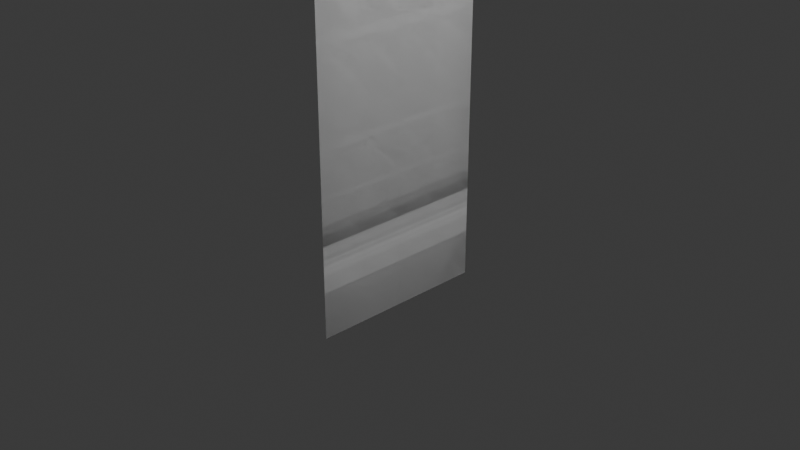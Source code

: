 # Source: Cloth_Base.blend  (saved by Blender 4.1.23; exported with 4.5.12 LTS)
import bpy
from mathutils import Matrix  # noqa: F401  (used for matrix-valued properties, if any)

bpy.ops.wm.read_factory_settings(use_empty=True)
scene = bpy.context.scene
scene.name = 'Scene'

# ---- collections
col_collection = bpy.data.collections.new('Collection'); scene.collection.children.link(col_collection)

# ---- world
world_world = bpy.data.worlds.new('World'); scene.world = world_world
world_world.use_nodes = True; world_world.node_tree.nodes.clear()
_N = world_world.node_tree.nodes; _L = world_world.node_tree.links
n0 = _N.new('ShaderNodeOutputWorld'); n0.name = 'World Output'; n0.location = (300, 300)
n1 = _N.new('ShaderNodeBackground'); n1.name = 'Background'; n1.location = (10, 300)
n1.inputs[0].default_value = (0.05088, 0.05088, 0.05088, 1.0)
_L.new(n1.outputs[0], n0.inputs[0])
n0.is_active_output = True
world_world.color = (0.05088, 0.05088, 0.05088)
world_world.use_sun_shadow = False
world_world.sun_shadow_jitter_overblur = 0.0

# ---- cameras
cam_camera = bpy.data.cameras.new('Camera')
cam_camera.clip_end = 100.0
cam_camera.ortho_scale = 7.314

# ---- lights
light_light = bpy.data.lights.new('Light', 'POINT')
light_light.transmission_factor = 0.0
light_light.energy = 1000.0
light_light.shadow_soft_size = 0.1
light_light.shadow_maximum_resolution = 0.006
light_light.use_absolute_resolution = True

# ---- meshes
me_plane = bpy.data.meshes.new('Plane')
me_plane.from_pydata([(-3.143, -1.0, -9.368e-08), (1.0, -1.0, 0.0), (-3.143, 1.0, -9.368e-08), (1.0, 1.0, 0.0), (-1.072, -1.0, -4.684e-08), (-1.072, 1.0, -4.684e-08), (-3.143, 0.0, -9.368e-08), (1.0, 0.0, 0.0), (-1.072, 0.0, -4.684e-08), (-2.107, 1.0, -7.026e-08), (-2.107, -1.0, -7.026e-08), (-2.107, 0.0, -7.026e-08), (-0.02638, -1.0, -2.321e-08), (-0.02638, 1.0, -2.321e-08), (-0.02638, 0.0, -2.321e-08), (-3.143, -0.5, -9.368e-08), (0.4868, -1.0, -1.16e-08), (1.0, 0.5, 0.0), (-2.625, 1.0, -8.197e-08), (-1.589, -1.0, -5.855e-08), (-0.5489, 1.0, -3.502e-08), (-1.072, 0.5, -4.684e-08), (-3.143, 0.5, -9.368e-08), (1.0, -0.5, 0.0), (-1.072, -0.5, -4.684e-08), (-2.625, 0.0, -8.197e-08), (-0.5489, 0.0, -3.502e-08), (-1.589, 1.0, -5.855e-08), (-2.625, -1.0, -8.197e-08), (-1.589, 0.0, -5.855e-08), (-2.107, -0.5, -7.026e-08), (-2.107, 0.5, -7.026e-08), (-0.5489, -1.0, -3.502e-08), (0.4868, 1.0, -1.16e-08), (0.4868, 0.0, -1.16e-08), (-0.02638, -0.5, -2.321e-08), (-0.02638, 0.5, -2.321e-08), (-0.5489, 0.5, -3.502e-08), (-0.5489, -0.5, -3.502e-08), (-2.625, 0.5, -8.197e-08), (-2.625, -0.5, -8.197e-08), (0.4868, -0.5, -1.16e-08), (-1.589, -0.5, -5.855e-08), (-1.589, 0.5, -5.855e-08), (0.4868, 0.5, -1.16e-08), (-3.143, -0.5, -9.368e-08), (-3.143, -1.0, -9.368e-08), (0.4868, -1.0, -1.16e-08), (1.0, -1.0, 0.0), (1.0, 0.5, 0.0), (1.0, 1.0, 0.0), (-2.625, 1.0, -8.197e-08), (-3.143, 1.0, -9.368e-08), (-1.589, -1.0, -5.855e-08), (-1.072, -1.0, -4.684e-08), (-0.5489, 1.0, -3.502e-08), (-1.072, 1.0, -4.684e-08), (-1.072, 0.5, -4.684e-08), (-3.143, 0.5, -9.368e-08), (-3.143, 0.0, -9.368e-08), (1.0, -0.5, 0.0), (1.0, 0.0, 0.0), (-1.072, -0.5, -4.684e-08), (-1.072, 0.0, -4.684e-08), (-2.625, 0.0, -8.197e-08), (-0.5489, 0.0, -3.502e-08), (-1.589, 1.0, -5.855e-08), (-2.107, 1.0, -7.026e-08), (-2.625, -1.0, -8.197e-08), (-2.107, -1.0, -7.026e-08), (-1.589, 0.0, -5.855e-08), (-2.107, 0.0, -7.026e-08), (-2.107, -0.5, -7.026e-08), (-2.107, 0.5, -7.026e-08), (-0.5489, -1.0, -3.502e-08), (-0.02638, -1.0, -2.321e-08), (0.4868, 1.0, -1.16e-08), (-0.02638, 1.0, -2.321e-08), (0.4868, 0.0, -1.16e-08), (-0.02638, 0.0, -2.321e-08), (-0.02638, -0.5, -2.321e-08), (-0.02638, 0.5, -2.321e-08), (-0.5489, 0.5, -3.502e-08), (-0.5489, -0.5, -3.502e-08), (-2.625, 0.5, -8.197e-08), (-2.625, -0.5, -8.197e-08), (0.4868, -0.5, -1.16e-08), (-1.589, -0.5, -5.855e-08), (-1.589, 0.5, -5.855e-08), (0.4868, 0.5, -1.16e-08)], [], [(44, 33, 3, 17), (43, 27, 5, 21), (42, 29, 8, 24), (41, 34, 7, 23), (40, 25, 11, 30), (39, 18, 9, 31), (38, 26, 14, 35), (37, 20, 13, 36), (21, 5, 20, 37), (8, 21, 37, 26), (26, 37, 36, 14), (24, 8, 26, 38), (4, 24, 38, 32), (32, 38, 35, 12), (22, 2, 18, 39), (6, 22, 39, 25), (25, 39, 31, 11), (15, 6, 25, 40), (0, 15, 40, 28), (28, 40, 30, 10), (35, 14, 34, 41), (12, 35, 41, 16), (16, 41, 23, 1), (30, 11, 29, 42), (10, 30, 42, 19), (19, 42, 24, 4), (31, 9, 27, 43), (11, 31, 43, 29), (29, 43, 21, 8), (36, 13, 33, 44), (14, 36, 44, 34), (34, 44, 17, 7), (89, 49, 50, 76), (88, 57, 56, 66), (87, 62, 63, 70), (86, 60, 61, 78), (85, 72, 71, 64), (84, 73, 67, 51), (83, 80, 79, 65), (82, 81, 77, 55), (57, 82, 55, 56), (63, 65, 82, 57), (65, 79, 81, 82), (62, 83, 65, 63), (54, 74, 83, 62), (74, 75, 80, 83), (58, 84, 51, 52), (59, 64, 84, 58), (64, 71, 73, 84), (45, 85, 64, 59), (46, 68, 85, 45), (68, 69, 72, 85), (80, 86, 78, 79), (75, 47, 86, 80), (47, 48, 60, 86), (72, 87, 70, 71), (69, 53, 87, 72), (53, 54, 62, 87), (73, 88, 66, 67), (71, 70, 88, 73), (70, 63, 57, 88), (81, 89, 76, 77), (79, 78, 89, 81), (78, 61, 49, 89), (28, 10, 69, 68), (2, 22, 58, 52), (22, 6, 59, 58), (6, 15, 45, 59), (15, 0, 46, 45), (1, 23, 60, 48), (23, 7, 61, 60), (12, 16, 47, 75), (16, 1, 48, 47), (7, 17, 49, 61), (4, 32, 74, 54), (17, 3, 50, 49), (32, 12, 75, 74), (9, 18, 51, 67), (3, 33, 76, 50), (18, 2, 52, 51), (33, 13, 77, 76), (10, 19, 53, 69), (19, 4, 54, 53), (5, 27, 66, 56), (27, 9, 67, 66), (13, 20, 55, 77), (20, 5, 56, 55), (0, 28, 68, 46)])
me_plane.polygons.foreach_set('use_smooth', [True] * 88)
_uv = me_plane.uv_layers.new(name='UVMap')
_uv.uv.foreach_set('vector', [0.8761, 0.75, 0.8761, 1.0, 1.0, 1.0, 1.0, 0.75, 0.375, 0.75, 0.375, 1.0, 0.5, 1.0, 0.5, 0.75, 0.375, 0.25, 0.375, 0.5, 0.5, 0.5, 0.5, 0.25, 0.8761, 0.25, 0.8761, 0.5, 1.0, 0.5, 1.0, 0.25, 0.125, 0.25, 0.125, 0.5, 0.25, 0.5, 0.25, 0.25, 0.125, 0.75, 0.125, 1.0, 0.25, 1.0, 0.25, 0.75, 0.6261, 0.25, 0.6261, 0.5, 0.7523, 0.5, 0.7523, 0.25, 0.6261, 0.75, 0.6261, 1.0, 0.7523, 1.0, 0.7523, 0.75, 0.5, 0.75, 0.5, 1.0, 0.6261, 1.0, 0.6261, 0.75, 0.5, 0.5, 0.5, 0.75, 0.6261, 0.75, 0.6261, 0.5, 0.6261, 0.5, 0.6261, 0.75, 0.7523, 0.75, 0.7523, 0.5, 0.5, 0.25, 0.5, 0.5, 0.6261, 0.5, 0.6261, 0.25, 0.5, 0.0, 0.5, 0.25, 0.6261, 0.25, 0.6261, 0.0, 0.6261, 0.0, 0.6261, 0.25, 0.7523, 0.25, 0.7523, 0.0, 0.0, 0.75, 0.0, 1.0, 0.125, 1.0, 0.125, 0.75, 0.0, 0.5, 0.0, 0.75, 0.125, 0.75, 0.125, 0.5, 0.125, 0.5, 0.125, 0.75, 0.25, 0.75, 0.25, 0.5, 0.0, 0.25, 0.0, 0.5, 0.125, 0.5, 0.125, 0.25, 0.0, 0.0, 0.0, 0.25, 0.125, 0.25, 0.125, 0.0, 0.125, 0.0, 0.125, 0.25, 0.25, 0.25, 0.25, 0.0, 0.7523, 0.25, 0.7523, 0.5, 0.8761, 0.5, 0.8761, 0.25, 0.7523, 0.0, 0.7523, 0.25, 0.8761, 0.25, 0.8761, 0.0, 0.8761, 0.0, 0.8761, 0.25, 1.0, 0.25, 1.0, 0.0, 0.25, 0.25, 0.25, 0.5, 0.375, 0.5, 0.375, 0.25, 0.25, 0.0, 0.25, 0.25, 0.375, 0.25, 0.375, 0.0, 0.375, 0.0, 0.375, 0.25, 0.5, 0.25, 0.5, 0.0, 0.25, 0.75, 0.25, 1.0, 0.375, 1.0, 0.375, 0.75, 0.25, 0.5, 0.25, 0.75, 0.375, 0.75, 0.375, 0.5, 0.375, 0.5, 0.375, 0.75, 0.5, 0.75, 0.5, 0.5, 0.7523, 0.75, 0.7523, 1.0, 0.8761, 1.0, 0.8761, 0.75, 0.7523, 0.5, 0.7523, 0.75, 0.8761, 0.75, 0.8761, 0.5, 0.8761, 0.5, 0.8761, 0.75, 1.0, 0.75, 1.0, 0.5, 0.8761, 0.75, 1.0, 0.75, 1.0, 1.0, 0.8761, 1.0, 0.375, 0.75, 0.5, 0.75, 0.5, 1.0, 0.375, 1.0, 0.375, 0.25, 0.5, 0.25, 0.5, 0.5, 0.375, 0.5, 0.8761, 0.25, 1.0, 0.25, 1.0, 0.5, 0.8761, 0.5, 0.125, 0.25, 0.25, 0.25, 0.25, 0.5, 0.125, 0.5, 0.125, 0.75, 0.25, 0.75, 0.25, 1.0, 0.125, 1.0, 0.6261, 0.25, 0.7523, 0.25, 0.7523, 0.5, 0.6261, 0.5, 0.6261, 0.75, 0.7523, 0.75, 0.7523, 1.0, 0.6261, 1.0, 0.5, 0.75, 0.6261, 0.75, 0.6261, 1.0, 0.5, 1.0, 0.5, 0.5, 0.6261, 0.5, 0.6261, 0.75, 0.5, 0.75, 0.6261, 0.5, 0.7523, 0.5, 0.7523, 0.75, 0.6261, 0.75, 0.5, 0.25, 0.6261, 0.25, 0.6261, 0.5, 0.5, 0.5, 0.5, 0.0, 0.6261, 0.0, 0.6261, 0.25, 0.5, 0.25, 0.6261, 0.0, 0.7523, 0.0, 0.7523, 0.25, 0.6261, 0.25, 0.0, 0.75, 0.125, 0.75, 0.125, 1.0, 0.0, 1.0, 0.0, 0.5, 0.125, 0.5, 0.125, 0.75, 0.0, 0.75, 0.125, 0.5, 0.25, 0.5, 0.25, 0.75, 0.125, 0.75, 0.0, 0.25, 0.125, 0.25, 0.125, 0.5, 0.0, 0.5, 0.0, 0.0, 0.125, 0.0, 0.125, 0.25, 0.0, 0.25, 0.125, 0.0, 0.25, 0.0, 0.25, 0.25, 0.125, 0.25, 0.7523, 0.25, 0.8761, 0.25, 0.8761, 0.5, 0.7523, 0.5, 0.7523, 0.0, 0.8761, 0.0, 0.8761, 0.25, 0.7523, 0.25, 0.8761, 0.0, 1.0, 0.0, 1.0, 0.25, 0.8761, 0.25, 0.25, 0.25, 0.375, 0.25, 0.375, 0.5, 0.25, 0.5, 0.25, 0.0, 0.375, 0.0, 0.375, 0.25, 0.25, 0.25, 0.375, 0.0, 0.5, 0.0, 0.5, 0.25, 0.375, 0.25, 0.25, 0.75, 0.375, 0.75, 0.375, 1.0, 0.25, 1.0, 0.25, 0.5, 0.375, 0.5, 0.375, 0.75, 0.25, 0.75, 0.375, 0.5, 0.5, 0.5, 0.5, 0.75, 0.375, 0.75, 0.7523, 0.75, 0.8761, 0.75, 0.8761, 1.0, 0.7523, 1.0, 0.7523, 0.5, 0.8761, 0.5, 0.8761, 0.75, 0.7523, 0.75, 0.8761, 0.5, 1.0, 0.5, 1.0, 0.75, 0.8761, 0.75, 0.125, 0.0, 0.25, 0.0, 0.25, 0.0, 0.125, 0.0, 0.0, 1.0, 0.0, 0.75, 0.0, 0.75, 0.0, 1.0, 0.0, 0.75, 0.0, 0.5, 0.0, 0.5, 0.0, 0.75, 0.0, 0.5, 0.0, 0.25, 0.0, 0.25, 0.0, 0.5, 0.0, 0.25, 0.0, 0.0, 0.0, 0.0, 0.0, 0.25, 1.0, 0.0, 1.0, 0.25, 1.0, 0.25, 1.0, 0.0, 1.0, 0.25, 1.0, 0.5, 1.0, 0.5, 1.0, 0.25, 0.7523, 0.0, 0.8761, 0.0, 0.8761, 0.0, 0.7523, 0.0, 0.8761, 0.0, 1.0, 0.0, 1.0, 0.0, 0.8761, 0.0, 1.0, 0.5, 1.0, 0.75, 1.0, 0.75, 1.0, 0.5, 0.5, 0.0, 0.6261, 0.0, 0.6261, 0.0, 0.5, 0.0, 1.0, 0.75, 1.0, 1.0, 1.0, 1.0, 1.0, 0.75, 0.6261, 0.0, 0.7523, 0.0, 0.7523, 0.0, 0.6261, 0.0, 0.25, 1.0, 0.125, 1.0, 0.125, 1.0, 0.25, 1.0, 1.0, 1.0, 0.8761, 1.0, 0.8761, 1.0, 1.0, 1.0, 0.125, 1.0, 0.0, 1.0, 0.0, 1.0, 0.125, 1.0, 0.8761, 1.0, 0.7523, 1.0, 0.7523, 1.0, 0.8761, 1.0, 0.25, 0.0, 0.375, 0.0, 0.375, 0.0, 0.25, 0.0, 0.375, 0.0, 0.5, 0.0, 0.5, 0.0, 0.375, 0.0, 0.5, 1.0, 0.375, 1.0, 0.375, 1.0, 0.5, 1.0, 0.375, 1.0, 0.25, 1.0, 0.25, 1.0, 0.375, 1.0, 0.7523, 1.0, 0.6261, 1.0, 0.6261, 1.0, 0.7523, 1.0, 0.6261, 1.0, 0.5, 1.0, 0.5, 1.0, 0.6261, 1.0, 0.0, 0.0, 0.125, 0.0, 0.125, 0.0, 0.0, 0.0])
me_plane.update()
arm_armature = bpy.data.armatures.new('Armature')  # bones are not reproduced

# ---- objects
ob_light = bpy.data.objects.new('Light', light_light)
ob_camera = bpy.data.objects.new('Camera', cam_camera)
ob_plane = bpy.data.objects.new('Plane', me_plane)
ob_root = bpy.data.objects.new('root', arm_armature)

# ---- transforms, parenting, visibility, modifiers, constraints
ob_light.location = (4.076, 1.005, 5.904)
ob_light.rotation_euler = (0.6503, 0.05522, 1.866)
ob_light.lock_rotations_4d = False
ob_light.empty_display_type = 'ARROWS'
ob_light.color = (0.0, 0.0, 0.0, 0.0)
ob_light.lineart.crease_threshold = 0.0
ob_camera.location = (7.359, -6.926, 4.958)
ob_camera.rotation_euler = (1.109, 0.0, 0.8149)
ob_camera.lock_rotations_4d = False
ob_camera.empty_display_type = 'ARROWS'
ob_camera.color = (0.0, 0.0, 0.0, 0.0)
ob_camera.display_type = 'WIRE'
ob_camera.lineart.crease_threshold = 0.0
ob_plane.parent = ob_root
ob_plane.matrix_parent_inverse = Matrix(((1.0, -0.0, 0.0, -0.0), (-0.0, 1.0, -0.0, 0.0), (0.0, -0.0, 1.0, 1.06), (-0.0, 0.0, -0.0, 1.0)))
ob_plane.location = (0.0, 0.0, 0.0)
ob_plane.rotation_euler = (0.0, 1.571, 0.0)
_vg = ob_plane.vertex_groups.new(name='Cloth_Bone1')
for _i, _w in zip([0, 2, 4, 5, 6, 9, 10, 15, 18, 19, 20, 21, 22, 24, 25, 27, 28, 30, 31, 32, 37, 38, 39, 40, 42, 43, 45, 46, 51, 52, 53, 54, 55, 56, 57, 58, 59, 62, 64, 66, 67, 68, 69, 72, 73, 74, 82, 83, 84, 85, 87, 88], [0.6579, 0.6579, 0.06029, 0.06029, 1.0, 0.1989, 0.1989, 0.8289, 0.4284, 0.1296, 0.03015, 0.03015, 0.8289, 0.03015, 0.5, 0.1296, 0.4284, 0.09946, 0.09946, 0.03015, 0.01507, 0.01507, 0.4642, 0.4642, 0.0648, 0.0648, 0.8289, 0.6579, 0.4284, 0.6579, 0.1296, 0.06029, 0.03015, 0.06029, 0.03015, 0.8289, 1.0, 0.03015, 0.5, 0.1296, 0.1989, 0.4284, 0.1989, 0.09946, 0.09946, 0.03015, 0.01507, 0.01507, 0.4642, 0.4642, 0.0648, 0.0648]): _vg.add([_i], _w, 'REPLACE')
_vg = ob_plane.vertex_groups.new(name='Cloth_Bone_Phys1')
for _i, _w in zip([0, 2, 4, 5, 9, 10, 11, 12, 13, 15, 16, 18, 19, 20, 21, 22, 24, 25, 27, 28, 29, 30, 31, 32, 33, 35, 36, 37, 38, 39, 40, 41, 42, 43, 44, 45, 46, 47, 51, 52, 53, 54, 55, 56, 57, 58, 62, 64, 66, 67, 68, 69, 70, 71, 72, 73, 74, 75, 76, 77, 80, 81, 82, 83, 84, 85, 86, 87, 88, 89], [0.2388, 0.2427, 0.1695, 0.1704, 0.5608, 0.5591, 1.0, 0.0529, 0.0532, 0.1194, 0.02645, 0.4018, 0.3643, 0.1118, 0.08521, 0.1213, 0.08473, 0.5, 0.3656, 0.3989, 0.5, 0.7796, 0.7804, 0.1112, 0.0266, 0.02645, 0.0266, 0.0559, 0.05559, 0.4509, 0.4495, 0.01322, 0.4321, 0.4328, 0.0133, 0.1194, 0.2388, 0.02645, 0.4018, 0.2427, 0.3643, 0.1695, 0.1118, 0.1704, 0.08521, 0.1213, 0.08473, 0.5, 0.3656, 0.5608, 0.3989, 0.5591, 0.5, 1.0, 0.7796, 0.7804, 0.1112, 0.0529, 0.0266, 0.0532, 0.02645, 0.0266, 0.0559, 0.05559, 0.4509, 0.4495, 0.01322, 0.4321, 0.4328, 0.0133]): _vg.add([_i], _w, 'REPLACE')
_vg = ob_plane.vertex_groups.new(name='Cloth_Bone_Phys2')
for _i, _w in zip([0, 1, 2, 3, 4, 5, 8, 9, 10, 12, 13, 15, 16, 17, 18, 19, 20, 21, 22, 23, 24, 26, 27, 28, 29, 30, 31, 32, 33, 35, 36, 37, 38, 39, 40, 41, 42, 43, 44, 45, 46, 47, 48, 49, 50, 51, 52, 53, 54, 55, 56, 57, 58, 60, 62, 63, 65, 66, 67, 68, 69, 70, 72, 73, 74, 75, 76, 77, 80, 81, 82, 83, 84, 85, 86, 87, 88, 89], [0.0727, 0.07299, 0.0727, 0.07299, 0.5419, 0.5419, 1.0, 0.1702, 0.1702, 0.1691, 0.1691, 0.03635, 0.1211, 0.03649, 0.1215, 0.3561, 0.3555, 0.7709, 0.03635, 0.03649, 0.7709, 0.5, 0.3561, 0.1215, 0.5, 0.08512, 0.08512, 0.3555, 0.1211, 0.08457, 0.08457, 0.4278, 0.4278, 0.06073, 0.06073, 0.06053, 0.428, 0.428, 0.06053, 0.03635, 0.0727, 0.1211, 0.07299, 0.03649, 0.07299, 0.1215, 0.0727, 0.3561, 0.5419, 0.3555, 0.5419, 0.7709, 0.03635, 0.03649, 0.7709, 1.0, 0.5, 0.3561, 0.1702, 0.1215, 0.1702, 0.5, 0.08512, 0.08512, 0.3555, 0.1691, 0.1211, 0.1691, 0.08457, 0.08457, 0.4278, 0.4278, 0.06073, 0.06073, 0.06053, 0.428, 0.428, 0.06053]): _vg.add([_i], _w, 'REPLACE')
_vg = ob_plane.vertex_groups.new(name='Coth_Bone_Phys3')
for _i, _w in zip([0, 1, 2, 3, 4, 5, 7, 9, 10, 12, 13, 14, 15, 16, 17, 18, 19, 20, 21, 22, 23, 24, 26, 27, 28, 30, 31, 32, 33, 34, 35, 36, 37, 38, 39, 40, 41, 42, 43, 44, 45, 46, 47, 48, 49, 50, 51, 52, 53, 54, 55, 56, 57, 58, 60, 61, 62, 65, 66, 67, 68, 69, 72, 73, 74, 75, 76, 77, 78, 79, 80, 81, 82, 83, 84, 85, 86, 87, 88, 89], [0.01128, 0.8961, 0.01128, 0.8961, 0.2284, 0.2284, 1.0, 0.07174, 0.07174, 0.7591, 0.7591, 1.0, 0.005639, 0.8276, 0.948, 0.04151, 0.1501, 0.4938, 0.1142, 0.005639, 0.948, 0.1142, 0.5, 0.1501, 0.04151, 0.03587, 0.03587, 0.4938, 0.8276, 1.0, 0.8796, 0.8796, 0.4969, 0.4969, 0.02075, 0.02075, 0.9138, 0.07503, 0.07503, 0.9138, 0.005639, 0.01128, 0.8276, 0.8961, 0.948, 0.8961, 0.04151, 0.01128, 0.1501, 0.2284, 0.4938, 0.2284, 0.1142, 0.005639, 0.948, 1.0, 0.1142, 0.5, 0.1501, 0.07174, 0.04151, 0.07174, 0.03587, 0.03587, 0.4938, 0.7591, 0.8276, 0.7591, 1.0, 1.0, 0.8796, 0.8796, 0.4969, 0.4969, 0.02075, 0.02075, 0.9138, 0.07503, 0.07503, 0.9138]): _vg.add([_i], _w, 'REPLACE')
_m = ob_plane.modifiers.new('Armature', 'ARMATURE')
_m.object = ob_root
ob_root.location = (0.0, 0.0, -1.06)

# ---- collection membership
col_collection.objects.link(ob_light)
col_collection.objects.link(ob_camera)
col_collection.objects.link(ob_plane)
col_collection.objects.link(ob_root)

# ---- scene / render settings (as saved in the file)
scene.camera = ob_camera
scene.frame_start = 1; scene.frame_end = 250; scene.frame_set(1)
scene.render.engine = 'BLENDER_EEVEE_NEXT'
scene.cycles.sampling_pattern = 'TABULATED_SOBOL'
scene.eevee.ray_tracing_options.trace_max_roughness = 0.0
bpy.context.view_layer.update()
